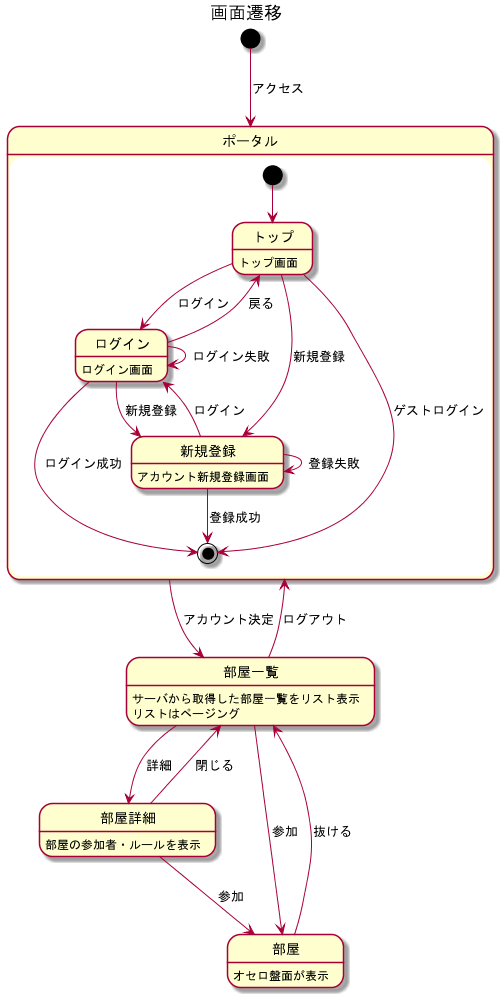

The diagram above was rendered by PlantUML. Its source (embedded in the PNG):
@startuml 画面遷移

title 画面遷移

[*] --> ポータル : アクセス

state ポータル {
  [*] --> トップ
  トップ : トップ画面
  トップ --> ログイン : ログイン
  トップ --> 新規登録 : 新規登録
  トップ --> [*] : ゲストログイン

  新規登録 : アカウント新規登録画面
  新規登録 --> ログイン : ログイン
  新規登録 --> 新規登録 : 登録失敗
  新規登録 --> [*] : 登録成功

  ログイン : ログイン画面
  ログイン --> 新規登録 : 新規登録
  ログイン --> ログイン : ログイン失敗
  ログイン --> トップ : 戻る
  ログイン --> [*] : ログイン成功
}
ポータル --> 部屋一覧 : アカウント決定

部屋一覧 : サーバから取得した部屋一覧をリスト表示
部屋一覧 : リストはページング

部屋一覧 --> 部屋詳細 : 詳細
部屋一覧 --> 部屋 : 参加
部屋一覧 --> ポータル : ログアウト

部屋詳細 : 部屋の参加者・ルールを表示
部屋詳細 --> 部屋一覧 : 閉じる
部屋詳細 --> 部屋 : 参加

部屋 : オセロ盤面が表示
部屋 --> 部屋一覧 : 抜ける

@endum